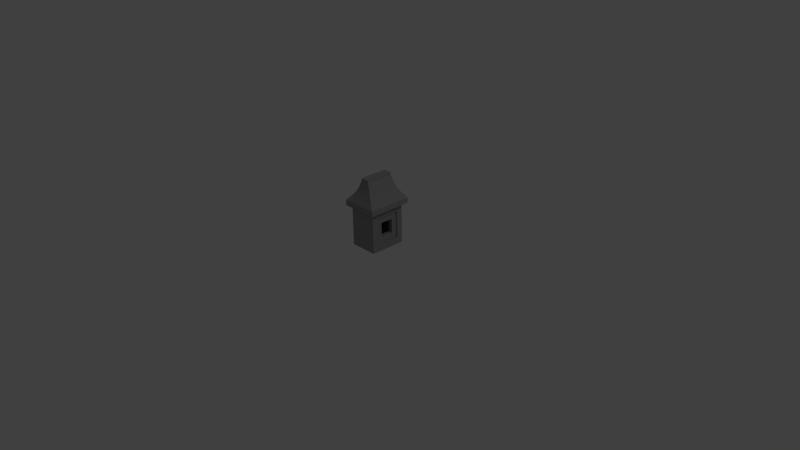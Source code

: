 # Source: Hokora_01.blend  (saved by Blender 2.73.0; exported with 4.5.12 LTS)
import bpy
from mathutils import Matrix  # noqa: F401  (used for matrix-valued properties, if any)

bpy.ops.wm.read_factory_settings(use_empty=True)
scene = bpy.context.scene
scene.name = 'Scene'

# ---- collections
col_collection_1 = bpy.data.collections.new('Collection 1'); scene.collection.children.link(col_collection_1)

# ---- materials (node trees are filled in below, after node groups)
mat_stone = bpy.data.materials.new('Stone')
mat_stone.alpha_threshold = 0.0
mat_stone.use_transparent_shadow = False
mat_stone.diffuse_color = (0.3343, 0.3343, 0.3343, 1.0)
mat_stone.specular_color = (0.04, 0.04, 0.04)
mat_stone.roughness = 0.5
mat_stone.line_color = (0.0, 0.0, 0.0, 1.0)
mat_shadow = bpy.data.materials.new('Shadow')
mat_shadow.alpha_threshold = 0.0
mat_shadow.use_transparent_shadow = False
mat_shadow.diffuse_color = (0.01739, 0.01739, 0.01739, 1.0)
mat_shadow.specular_color = (0.04, 0.04, 0.04)
mat_shadow.roughness = 0.5

# ---- material node trees

# ---- world
world_world = bpy.data.worlds.new('World'); scene.world = world_world
world_world.color = (0.05088, 0.05088, 0.05088)
world_world.use_sun_shadow = False
world_world.sun_shadow_jitter_overblur = 0.0
world_world.cycles.sampling_method = 'MANUAL'
world_world.cycles.sample_map_resolution = 256

# ---- cameras
cam_camera = bpy.data.cameras.new('Camera')
cam_camera.clip_end = 100.0
cam_camera.lens = 35.0
cam_camera.sensor_width = 32.0
cam_camera.sensor_height = 18.0
cam_camera.ortho_scale = 7.314
cam_camera.dof.focus_distance = 0.0
cam_camera.dof.aperture_fstop = 128.0

# ---- lights
light_lamp = bpy.data.lights.new('Lamp', 'POINT')
light_lamp.transmission_factor = 0.0
light_lamp.cutoff_distance = 30.0
light_lamp.energy = 100.0
light_lamp.shadow_buffer_clip_start = 1.001
light_lamp.shadow_soft_size = 0.1
light_lamp.shadow_maximum_resolution = 0.006
light_lamp.use_absolute_resolution = True
light_lamp.cycles.use_multiple_importance_sampling = False

# ---- meshes
me_cube = bpy.data.meshes.new('Cube')
me_cube.from_pydata([(0.0, 2.0, 0.0), (0.0, 0.0, 0.0), (-1.564, 1.788e-07, 0.0), (-1.564, 2.0, 0.0), (4.768e-07, 2.0, 2.257), (-6.557e-07, -5.96e-07, 2.257), (-1.564, 3.576e-07, 2.257), (-1.564, 2.0, 2.257), (-1.482e-08, 1.669, 0.3741), (-1.482e-08, 0.3314, 0.3741), (3.04e-07, 1.669, 1.883), (-4.532e-07, 0.3314, 1.883), (-0.07225, 1.669, 0.3741), (-0.07225, 0.3314, 0.3741), (-0.07225, 1.669, 1.883), (-0.07225, 0.3314, 1.883), (-0.07225, 1.358, 0.7249), (-0.07225, 0.6423, 0.7249), (-0.07225, 1.358, 1.532), (-0.07225, 0.6423, 1.532), (-0.3274, 1.358, 0.7249), (-0.3274, 0.6423, 0.7249), (-0.3274, 1.358, 1.532), (-0.3274, 0.6423, 1.532), (-0.5383, 1.785, 3.74), (-0.5383, 0.2155, 3.74), (-1.026, 0.2155, 3.74), (-1.026, 1.785, 3.74), (0.2233, 2.223, 2.257), (0.2233, -0.2233, 2.257), (-1.787, -0.2233, 2.257), (-1.787, 2.223, 2.257), (0.2233, 2.223, 2.571), (0.2233, -0.2233, 2.571), (-1.787, -0.2233, 2.571), (-1.787, 2.223, 2.571), (-0.2487, 1.933, 3.089), (-0.2487, 0.06666, 3.089), (-1.315, 1.933, 3.089), (-1.315, 0.06666, 3.089), (-0.04933, 2.047, 2.834), (-1.515, 2.047, 2.834), (-0.04933, -0.0474, 2.834), (-1.515, -0.0474, 2.834), (-0.3939, 0.1665, 3.369), (-1.17, 0.1665, 3.369), (-0.3939, 1.834, 3.369), (-1.17, 1.834, 3.369), (-0.5383, 1.785, 3.865), (-0.5383, 0.2155, 3.865), (-1.026, 0.2155, 3.865), (-1.026, 1.785, 3.865)], [], [(0, 1, 2, 3), (40, 42, 33, 32), (4, 5, 11, 10), (1, 5, 6, 2), (2, 6, 7, 3), (4, 0, 3, 7), (10, 11, 15, 14), (5, 1, 9, 11), (0, 4, 10, 8), (1, 0, 8, 9), (14, 15, 19, 18), (11, 9, 13, 15), (8, 10, 14, 12), (9, 8, 12, 13), (18, 19, 23, 22), (15, 13, 17, 19), (12, 14, 18, 16), (13, 12, 16, 17), (20, 22, 23, 21), (19, 17, 21, 23), (16, 18, 22, 20), (17, 16, 20, 21), (27, 26, 50, 51), (41, 40, 32, 35), (42, 43, 34, 33), (43, 41, 35, 34), (31, 30, 34, 35), (30, 29, 33, 34), (28, 31, 35, 32), (29, 28, 32, 33), (7, 6, 30, 31), (6, 5, 29, 30), (4, 7, 31, 28), (5, 4, 28, 29), (45, 47, 38, 39), (44, 45, 39, 37), (47, 46, 36, 38), (46, 44, 37, 36), (39, 38, 41, 43), (37, 39, 43, 42), (38, 36, 40, 41), (36, 37, 42, 40), (24, 25, 44, 46), (27, 24, 46, 47), (25, 26, 45, 44), (26, 27, 47, 45), (48, 51, 50, 49), (26, 25, 49, 50), (24, 27, 51, 48), (25, 24, 48, 49)])
me_cube.polygons.foreach_set('material_index', [0, 0, 0, 0, 0, 0, 0, 0, 0, 0, 0, 0, 0, 0, 0, 0, 0, 0, 1, 0, 0, 0, 0, 0, 0, 0, 0, 0, 0, 0, 0, 0, 0, 0, 0, 0, 0, 0, 0, 0, 0, 0, 0, 0, 0, 0, 0, 0, 0, 0])
me_cube.materials.append(mat_stone)
me_cube.materials.append(mat_shadow)
me_cube.use_remesh_preserve_volume = False
me_cube.use_remesh_preserve_attributes = False
me_cube.use_mirror_vertex_groups = False
me_cube.update()

# ---- objects
ob_cube = bpy.data.objects.new('Cube', me_cube)
ob_lamp = bpy.data.objects.new('Lamp', light_lamp)
ob_camera = bpy.data.objects.new('Camera', cam_camera)

# ---- transforms, parenting, visibility, modifiers, constraints
ob_cube.location = (0.0, 0.0, 0.0)
ob_cube.scale = (0.25, 0.25, 0.25)
ob_cube.lock_rotations_4d = False
ob_cube.empty_display_type = 'ARROWS'
ob_cube.lineart.crease_threshold = 0.0
ob_lamp.location = (4.076, 1.005, 5.904)
ob_lamp.rotation_euler = (0.6503, 0.05522, 1.866)
ob_lamp.lock_rotations_4d = False
ob_lamp.empty_display_type = 'ARROWS'
ob_lamp.color = (0.0, 0.0, 0.0, 0.0)
ob_lamp.lineart.crease_threshold = 0.0
ob_camera.location = (7.481, -6.508, 5.344)
ob_camera.rotation_euler = (1.109, 0.01082, 0.8149)
ob_camera.lock_rotations_4d = False
ob_camera.empty_display_type = 'ARROWS'
ob_camera.color = (0.0, 0.0, 0.0, 0.0)
ob_camera.display_type = 'WIRE'
ob_camera.lineart.crease_threshold = 0.0

# ---- collection membership
col_collection_1.objects.link(ob_cube)
col_collection_1.objects.link(ob_lamp)
col_collection_1.objects.link(ob_camera)

# ---- scene / render settings (as saved in the file)
scene.camera = ob_camera
scene.frame_start = 1; scene.frame_end = 250; scene.frame_set(1)
scene.render.engine = 'BLENDER_EEVEE_NEXT'
scene.render.resolution_percentage = 50
scene.render.dither_intensity = 0.0
scene.cycles.use_denoising = False
scene.cycles.samples = 10
scene.cycles.sampling_pattern = 'TABULATED_SOBOL'
scene.cycles.light_sampling_threshold = 0.0
scene.cycles.use_adaptive_sampling = False
scene.cycles.use_light_tree = False
scene.cycles.blur_glossy = 0.0
scene.cycles.pixel_filter_type = 'GAUSSIAN'
scene.cycles.sample_clamp_indirect = 0.0
scene.view_settings.view_transform = 'Standard'
bpy.context.view_layer.update()
